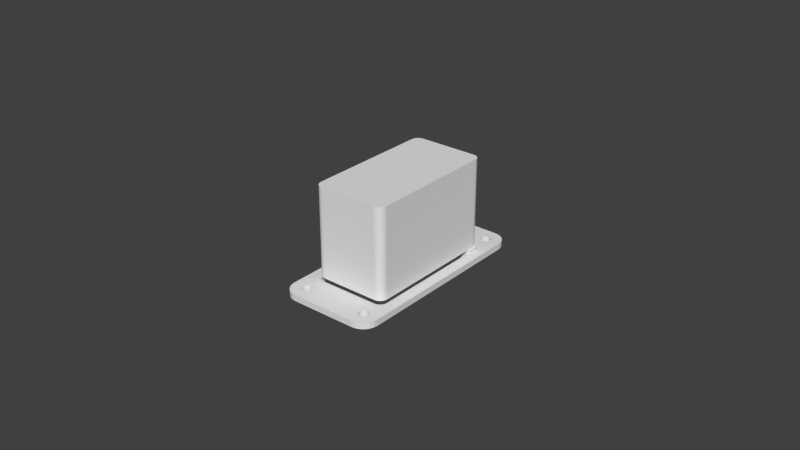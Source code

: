 # Source: lower-herkulex-bracket-3.blend  (saved by Blender 2.78.0; exported with 4.5.12 LTS)
import bpy
from mathutils import Matrix  # noqa: F401  (used for matrix-valued properties, if any)

bpy.ops.wm.read_factory_settings(use_empty=True)
scene = bpy.context.scene
scene.name = 'Scene'

# ---- collections
col_collection_1 = bpy.data.collections.new('Collection 1'); scene.collection.children.link(col_collection_1)

# ---- world
world_world = bpy.data.worlds.new('World'); scene.world = world_world
world_world.color = (0.05088, 0.05088, 0.05088)
world_world.use_sun_shadow = False
world_world.sun_shadow_jitter_overblur = 0.0
world_world.cycles.sampling_method = 'NONE'
world_world.cycles.sample_map_resolution = 256

# ---- meshes
me_plane_002 = bpy.data.meshes.new('Plane.002')
me_plane_002.from_pydata([(0.003, -0.003, 0.003), (0.003, -0.003, 0.0), (-0.003, 0.003, 0.0), (-0.0001562, 0.003, 0.0), (0.003, -0.0001562, 0.0), (0.0006607, 0.002892, 0.0), (0.001422, 0.002577, 0.0), (0.002076, 0.002076, 0.0), (0.002577, 0.001422, 0.0), (0.002892, 0.0006607, 0.0), (-0.00159, -0.003, 0.0), (-0.003, -0.00159, 0.0), (-0.001955, -0.002952, 0.0), (-0.002295, -0.002811, 0.0), (-0.002587, -0.002587, 0.0), (-0.002811, -0.002295, 0.0), (-0.002952, -0.001955, 0.0), (-0.003, 0.003, 0.003), (-0.0001562, 0.003, 0.003), (0.003, -0.0001562, 0.003), (0.0006607, 0.002892, 0.003), (0.001422, 0.002577, 0.003), (0.002076, 0.002076, 0.003), (0.002577, 0.001422, 0.003), (0.002892, 0.0006607, 0.003), (-0.00159, -0.003, 0.003), (-0.003, -0.00159, 0.003), (-0.001955, -0.002952, 0.003), (-0.002295, -0.002811, 0.003), (-0.002587, -0.002587, 0.003), (-0.002811, -0.002295, 0.003), (-0.002952, -0.001955, 0.003)], [], [(26, 31, 30, 29, 28, 27, 25, 0, 19, 24, 23, 22, 21, 20, 18, 17), (11, 2, 3, 5, 6, 7, 8, 9, 4, 1, 10, 12, 13, 14, 15, 16), (7, 6, 21, 22), (14, 13, 28, 29), (6, 5, 20, 21), (13, 12, 27, 28), (5, 3, 18, 20), (12, 10, 25, 27), (3, 2, 17, 18), (1, 4, 19, 0), (10, 1, 0, 25), (2, 11, 26, 17), (4, 9, 24, 19), (11, 16, 31, 26), (9, 8, 23, 24), (16, 15, 30, 31), (8, 7, 22, 23), (15, 14, 29, 30)])
me_plane_002.use_remesh_preserve_volume = False
me_plane_002.use_remesh_preserve_attributes = False
me_plane_002.use_mirror_vertex_groups = False
me_plane_002.update()
me_plane_001 = bpy.data.meshes.new('Plane.001')
me_plane_001.from_pydata([(-0.0095, -0.0225, 0.0), (-0.012, -0.02, 0.0), (-0.01015, -0.02241, 0.0), (-0.01075, -0.02217, 0.0), (-0.01127, -0.02177, 0.0), (-0.01167, -0.02125, 0.0), (-0.01191, -0.02065, 0.0), (0.012, -0.02, 0.0), (0.0095, -0.0225, 0.0), (0.01191, -0.02065, 0.0), (0.01167, -0.02125, 0.0), (0.01127, -0.02177, 0.0), (0.01075, -0.02217, 0.0), (0.01015, -0.02241, 0.0), (-0.0095, 0.0225, 0.0), (-0.012, 0.02, 0.0), (-0.01015, 0.02241, 0.0), (-0.01075, 0.02217, 0.0), (-0.01127, 0.02177, 0.0), (-0.01167, 0.02125, 0.0), (-0.01191, 0.02065, 0.0), (0.0095, 0.0225, 0.0), (0.012, 0.02, 0.0), (0.01015, 0.02241, 0.0), (0.01075, 0.02217, 0.0), (0.01127, 0.02177, 0.0), (0.01167, 0.02125, 0.0), (0.01191, 0.02065, 0.0), (-0.0095, -0.0225, 0.029), (-0.012, -0.02, 0.029), (-0.01015, -0.02241, 0.029), (-0.01075, -0.02217, 0.029), (-0.01127, -0.02177, 0.029), (-0.01167, -0.02125, 0.029), (-0.01191, -0.02065, 0.029), (0.012, -0.02, 0.029), (0.0095, -0.0225, 0.029), (0.01191, -0.02065, 0.029), (0.01167, -0.02125, 0.029), (0.01127, -0.02177, 0.029), (0.01075, -0.02217, 0.029), (0.01015, -0.02241, 0.029), (-0.0095, 0.0225, 0.029), (-0.012, 0.02, 0.029), (-0.01015, 0.02241, 0.029), (-0.01075, 0.02217, 0.029), (-0.01127, 0.02177, 0.029), (-0.01167, 0.02125, 0.029), (-0.01191, 0.02065, 0.029), (0.0095, 0.0225, 0.029), (0.012, 0.02, 0.029), (0.01015, 0.02241, 0.029), (0.01075, 0.02217, 0.029), (0.01127, 0.02177, 0.029), (0.01167, 0.02125, 0.029), (0.01191, 0.02065, 0.029)], [], [(1, 15, 20, 19, 18, 17, 16, 14, 21, 23, 24, 25, 26, 27, 22, 7, 9, 10, 11, 12, 13, 8, 0, 2, 3, 4, 5, 6), (29, 34, 33, 32, 31, 30, 28, 36, 41, 40, 39, 38, 37, 35, 50, 55, 54, 53, 52, 51, 49, 42, 44, 45, 46, 47, 48, 43), (25, 24, 52, 53), (3, 2, 30, 31), (24, 23, 51, 52), (2, 0, 28, 30), (23, 21, 49, 51), (0, 8, 36, 28), (21, 14, 42, 49), (8, 13, 41, 36), (14, 16, 44, 42), (13, 12, 40, 41), (16, 17, 45, 44), (12, 11, 39, 40), (17, 18, 46, 45), (11, 10, 38, 39), (18, 19, 47, 46), (10, 9, 37, 38), (19, 20, 48, 47), (9, 7, 35, 37), (15, 1, 29, 43), (20, 15, 43, 48), (7, 22, 50, 35), (1, 6, 34, 29), (22, 27, 55, 50), (6, 5, 33, 34), (27, 26, 54, 55), (5, 4, 32, 33), (26, 25, 53, 54), (4, 3, 31, 32)])
me_plane_001.use_remesh_preserve_volume = False
me_plane_001.use_remesh_preserve_attributes = False
me_plane_001.use_mirror_vertex_groups = False
me_plane_001.update()
me_plane = bpy.data.meshes.new('Plane')
me_plane.from_pydata([(-0.01075, -0.0335, 0.0), (-0.01575, -0.0285, 0.0), (-0.01204, -0.03333, 0.0), (-0.01325, -0.03283, 0.0), (-0.01429, -0.03204, 0.0), (-0.01508, -0.031, 0.0), (-0.01558, -0.02979, 0.0), (0.01575, -0.0285, 0.0), (0.01075, -0.0335, 0.0), (0.01558, -0.02979, 0.0), (0.01508, -0.031, 0.0), (0.01429, -0.03204, 0.0), (0.01325, -0.03283, 0.0), (0.01204, -0.03333, 0.0), (-0.01075, 0.0335, 0.0), (-0.01575, 0.0285, 0.0), (-0.01204, 0.03333, 0.0), (-0.01325, 0.03283, 0.0), (-0.01429, 0.03204, 0.0), (-0.01508, 0.031, 0.0), (-0.01558, 0.02979, 0.0), (0.01075, 0.0335, 0.0), (0.01575, 0.0285, 0.0), (0.01204, 0.03333, 0.0), (0.01325, 0.03283, 0.0), (0.01429, 0.03204, 0.0), (0.01508, 0.031, 0.0), (0.01558, 0.02979, 0.0), (-0.01075, -0.0335, 0.002), (-0.01575, -0.0285, 0.002), (-0.01204, -0.03333, 0.002), (-0.01325, -0.03283, 0.002), (-0.01429, -0.03204, 0.002), (-0.01508, -0.031, 0.002), (-0.01558, -0.02979, 0.002), (0.01575, -0.0285, 0.002), (0.01075, -0.0335, 0.002), (0.01558, -0.02979, 0.002), (0.01508, -0.031, 0.002), (0.01429, -0.03204, 0.002), (0.01325, -0.03283, 0.002), (0.01204, -0.03333, 0.002), (-0.01075, 0.0335, 0.002), (-0.01575, 0.0285, 0.002), (-0.01204, 0.03333, 0.002), (-0.01325, 0.03283, 0.002), (-0.01429, 0.03204, 0.002), (-0.01508, 0.031, 0.002), (-0.01558, 0.02979, 0.002), (0.01075, 0.0335, 0.002), (0.01575, 0.0285, 0.002), (0.01204, 0.03333, 0.002), (0.01325, 0.03283, 0.002), (0.01429, 0.03204, 0.002), (0.01508, 0.031, 0.002), (0.01558, 0.02979, 0.002), (-0.00942, 0.02761, -9.313e-10), (-0.00942, 0.02761, 0.002), (-0.01075, 0.0301, -9.313e-10), (-0.01075, 0.0301, 0.002), (-0.01106, 0.03007, 0.0), (-0.01106, 0.03007, 0.002), (-0.01136, 0.02998, 0.0), (-0.01136, 0.02998, 0.002), (-0.01223, 0.02789, 0.0), (-0.01223, 0.02789, 0.002), (-0.01208, 0.02761, 0.0), (-0.01208, 0.02761, 0.002), (-0.01232, 0.02819, 0.0), (-0.01232, 0.02819, 0.002), (-0.01188, 0.02737, 0.0), (-0.01188, 0.02737, 0.002), (-0.01106, 0.02693, 0.0), (-0.01106, 0.02693, 0.002), (-0.01075, 0.0269, -9.313e-10), (-0.01075, 0.0269, 0.002), (-0.01136, 0.02702, 0.0), (-0.01136, 0.02702, 0.002), (-0.009181, 0.02881, -9.313e-10), (-0.009181, 0.02881, 0.002), (-0.009861, 0.02983, -9.313e-10), (-0.009861, 0.02983, 0.002), (-0.00915, 0.0285, -9.313e-10), (-0.00915, 0.0285, 0.002), (-0.009272, 0.02911, -9.313e-10), (-0.009272, 0.02911, 0.002), (-0.01044, 0.02693, -9.313e-10), (-0.01044, 0.02693, 0.002), (-0.01188, 0.02963, 0.0), (-0.01188, 0.02963, 0.002), (-0.01164, 0.02983, 0.0), (-0.01164, 0.02983, 0.002), (-0.01208, 0.02939, 0.0), (-0.01208, 0.02939, 0.002), (-0.009181, 0.02819, -9.313e-10), (-0.009181, 0.02819, 0.002), (-0.009861, 0.02717, -9.313e-10), (-0.009861, 0.02717, 0.002), (-0.009619, 0.02737, -9.313e-10), (-0.009619, 0.02737, 0.002), (-0.009272, 0.02789, -9.313e-10), (-0.009272, 0.02789, 0.002), (-0.01235, 0.0285, 0.0), (-0.01235, 0.0285, 0.002), (-0.01164, 0.02717, 0.0), (-0.01164, 0.02717, 0.002), (-0.01232, 0.02881, 0.0), (-0.01232, 0.02881, 0.002), (-0.009619, 0.02963, -9.313e-10), (-0.009619, 0.02963, 0.002), (-0.01014, 0.02702, -9.313e-10), (-0.01014, 0.02702, 0.002), (-0.00942, 0.02939, -9.313e-10), (-0.00942, 0.02939, 0.002), (-0.01223, 0.02911, 0.0), (-0.01223, 0.02911, 0.002), (-0.01014, 0.02998, -9.313e-10), (-0.01014, 0.02998, 0.002), (-0.01044, 0.03007, -9.313e-10), (-0.01044, 0.03007, 0.002), (0.01208, 0.02761, 0.002), (0.01208, 0.02761, 0.0), (0.01075, 0.0301, 0.0), (0.01075, 0.0301, 0.002), (0.01044, 0.03007, 0.0), (0.01044, 0.03007, 0.002), (0.01014, 0.02998, 0.0), (0.01014, 0.02998, 0.002), (0.009272, 0.02789, 0.002), (0.009272, 0.02789, 0.0), (0.00942, 0.02761, 0.002), (0.00942, 0.02761, 0.0), (0.009181, 0.02819, 0.002), (0.009181, 0.02819, 0.0), (0.009619, 0.02737, 0.002), (0.009619, 0.02737, 0.0), (0.01044, 0.02693, 0.002), (0.01044, 0.02693, 0.0), (0.01075, 0.0269, 0.002), (0.01075, 0.0269, 0.0), (0.01014, 0.02702, 0.002), (0.01014, 0.02702, 0.0), (0.01232, 0.02881, 0.0), (0.01232, 0.02881, 0.002), (0.01164, 0.02983, 0.0), (0.01164, 0.02983, 0.002), (0.01235, 0.0285, 0.0), (0.01235, 0.0285, 0.002), (0.01223, 0.02911, -4.657e-10), (0.01223, 0.02911, 0.002), (0.01106, 0.02693, 0.002), (0.01106, 0.02693, 0.0), (0.009619, 0.02963, 0.0), (0.009619, 0.02963, 0.002), (0.009861, 0.02983, 0.0), (0.009861, 0.02983, 0.002), (0.009491, 0.02948, -2.293e-10), (0.009491, 0.02948, 0.002), (0.00942, 0.02939, 0.002), (0.00942, 0.02939, -4.657e-10), (0.01232, 0.02819, 0.002), (0.01232, 0.02819, 0.0), (0.01164, 0.02717, 0.002), (0.01164, 0.02717, 0.0), (0.01188, 0.02737, 0.002), (0.01188, 0.02737, 0.0), (0.01223, 0.02789, 0.002), (0.01223, 0.02789, 0.0), (0.00915, 0.0285, 0.0), (0.00915, 0.0285, 0.002), (0.009861, 0.02717, 0.002), (0.009861, 0.02717, 0.0), (0.009181, 0.02881, 0.0), (0.009181, 0.02881, 0.002), (0.01188, 0.02963, 0.0), (0.01191, 0.0296, -1.384e-10), (0.01188, 0.02963, 0.002), (0.01191, 0.0296, 0.002), (0.01136, 0.02702, 0.002), (0.01136, 0.02702, 0.0), (0.01208, 0.02939, -4.657e-10), (0.01208, 0.02939, 0.002), (0.009272, 0.02911, -4.657e-10), (0.009272, 0.02911, 0.002), (0.01136, 0.02998, 0.0), (0.01136, 0.02998, 0.002), (0.01106, 0.03007, 0.0), (0.01106, 0.03007, 0.002), (-0.00942, -0.02939, 0.0), (-0.00942, -0.02939, 0.002), (-0.01075, -0.0269, 0.0), (-0.01075, -0.0269, 0.002), (-0.01106, -0.02693, 0.0), (-0.01106, -0.02693, 0.002), (-0.01136, -0.02702, 0.0), (-0.01136, -0.02702, 0.002), (-0.01223, -0.02911, 0.0), (-0.01223, -0.02911, 0.002), (-0.01208, -0.02939, 0.0), (-0.01208, -0.02939, 0.002), (-0.01232, -0.02881, 0.0), (-0.01232, -0.02881, 0.002), (-0.01188, -0.02963, 0.0), (-0.01188, -0.02963, 0.002), (-0.01106, -0.03007, 0.0), (-0.01106, -0.03007, 0.002), (-0.01075, -0.0301, 0.0), (-0.01075, -0.0301, 0.002), (-0.01136, -0.02998, 0.0), (-0.01136, -0.02998, 0.002), (-0.009181, -0.02819, 0.0), (-0.009181, -0.02819, 0.002), (-0.009861, -0.02717, 0.0), (-0.009861, -0.02717, 0.002), (-0.00915, -0.0285, 0.0), (-0.00915, -0.0285, 0.002), (-0.009272, -0.02789, 0.0), (-0.009272, -0.02789, 0.002), (-0.01044, -0.03007, 0.0), (-0.01044, -0.03007, 0.002), (-0.01188, -0.02737, 0.0), (-0.01188, -0.02737, 0.002), (-0.01164, -0.02717, 0.0), (-0.01164, -0.02717, 0.002), (-0.01208, -0.02761, 0.0), (-0.01208, -0.02761, 0.002), (-0.009181, -0.02881, 0.0), (-0.009181, -0.02881, 0.002), (-0.009861, -0.02983, 0.0), (-0.009861, -0.02983, 0.002), (-0.009619, -0.02963, 0.0), (-0.009619, -0.02963, 0.002), (-0.009272, -0.02911, 0.0), (-0.009272, -0.02911, 0.002), (-0.01235, -0.0285, 0.0), (-0.01235, -0.0285, 0.002), (-0.01164, -0.02983, 0.0), (-0.01164, -0.02983, 0.002), (-0.01232, -0.02819, 0.0), (-0.01232, -0.02819, 0.002), (-0.009619, -0.02737, 0.0), (-0.009619, -0.02737, 0.002), (-0.01014, -0.02998, 0.0), (-0.01014, -0.02998, 0.002), (-0.00942, -0.02761, 0.0), (-0.00942, -0.02761, 0.002), (-0.01223, -0.02789, 0.0), (-0.01223, -0.02789, 0.002), (-0.01014, -0.02702, 0.0), (-0.01014, -0.02702, 0.002), (-0.01044, -0.02693, 0.0), (-0.01044, -0.02693, 0.002), (0.01208, -0.02939, 2.328e-10), (0.01208, -0.02939, 0.002), (0.01075, -0.0269, -4.657e-10), (0.01075, -0.0269, 0.002), (0.01044, -0.02693, -4.657e-10), (0.01044, -0.02693, 0.002), (0.01014, -0.02702, -4.657e-10), (0.01014, -0.02702, 0.002), (0.009272, -0.02911, 2.328e-10), (0.009272, -0.02911, 0.002), (0.00942, -0.02939, 2.328e-10), (0.00942, -0.02939, 0.002), (0.009181, -0.02881, 2.328e-10), (0.009181, -0.02881, 0.002), (0.009619, -0.02963, 2.328e-10), (0.009619, -0.02963, 0.002), (0.01044, -0.03007, 2.328e-10), (0.01044, -0.03007, 0.002), (0.01075, -0.0301, 2.328e-10), (0.01075, -0.0301, 0.002), (0.01014, -0.02998, 2.328e-10), (0.01014, -0.02998, 0.002), (0.01232, -0.02819, -4.657e-10), (0.01232, -0.02819, 0.002), (0.01164, -0.02717, -4.657e-10), (0.01164, -0.02717, 0.002), (0.01235, -0.0285, 0.0), (0.01235, -0.0285, 0.002), (0.01223, -0.02789, -4.657e-10), (0.01223, -0.02789, 0.002), (0.01106, -0.03007, 2.328e-10), (0.01106, -0.03007, 0.002), (0.009619, -0.02737, -4.657e-10), (0.009619, -0.02737, 0.002), (0.009861, -0.02717, -4.657e-10), (0.009861, -0.02717, 0.002), (0.00942, -0.02761, -4.657e-10), (0.00942, -0.02761, 0.002), (0.01232, -0.02881, 2.328e-10), (0.01232, -0.02881, 0.002), (0.01164, -0.02983, 2.328e-10), (0.01164, -0.02983, 0.002), (0.01188, -0.02963, 2.328e-10), (0.01188, -0.02963, 0.002), (0.01223, -0.02911, 2.328e-10), (0.01223, -0.02911, 0.002), (0.00915, -0.0285, 0.0), (0.00915, -0.0285, 0.002), (0.009861, -0.02983, 2.328e-10), (0.009861, -0.02983, 0.002), (0.009181, -0.02819, -4.657e-10), (0.009181, -0.02819, 0.002), (0.01188, -0.02737, -4.657e-10), (0.01188, -0.02737, 0.002), (0.01136, -0.02998, 2.328e-10), (0.01136, -0.02998, 0.002), (0.01208, -0.02761, -4.657e-10), (0.01208, -0.02761, 0.002), (0.009272, -0.02789, -4.657e-10), (0.009272, -0.02789, 0.002), (0.01136, -0.02702, -4.657e-10), (0.01136, -0.02702, 0.002), (0.01106, -0.02693, -4.657e-10), (0.01106, -0.02693, 0.002), (-0.0121, -0.00223, 0.0), (-0.0121, -0.02017, 0.0), (-0.0121, -0.02017, 0.002), (-0.0121, 0.01043, 0.002), (-0.0121, 0.02017, -4.657e-10), (-0.0121, 0.02017, 0.002), (0.0121, 0.02017, -4.657e-10), (0.0121, -0.007008, -3.492e-10), (0.0121, 0.02017, 0.002), (0.0121, -0.02017, -3.725e-09), (0.0121, -0.02017, 0.002), (0.01202, -0.02082, -3.725e-09), (0.01202, -0.02082, 0.002), (-0.01201, -0.02082, 2.189e-08), (-0.01201, -0.02082, 0.002), (0.01176, -0.02143, 4.657e-10), (0.01176, -0.02143, 0.002), (-0.01136, -0.02195, -4.657e-10), (-0.01136, -0.02195, 0.002), (0.01136, -0.02195, -2.328e-09), (0.01136, -0.02195, 0.002), (-0.01176, -0.02143, -4.657e-10), (-0.01176, -0.02143, 0.002), (-0.01084, -0.02235, -4.657e-10), (-0.01084, -0.02235, 0.002), (0.01084, -0.02235, -3.725e-09), (0.01084, -0.02235, 0.002), (-0.01023, -0.0226, 4.657e-10), (-0.01023, -0.0226, 0.002), (0.01023, -0.0226, -4.657e-10), (0.01023, -0.0226, 0.002), (0.009582, -0.02269, 0.002), (0.009582, -0.02269, -3.725e-09), (-0.009578, -0.02269, 1.304e-08), (-0.009578, -0.02269, 0.002), (0.01202, 0.02082, -4.657e-10), (0.01202, 0.02082, 0.002), (-0.01201, 0.02082, 0.0), (-0.01201, 0.02082, 0.002), (0.01176, 0.02143, -4.657e-10), (0.01176, 0.02143, 0.002), (-0.01176, 0.02143, -4.657e-10), (-0.01176, 0.02143, 0.002), (0.01136, 0.02195, -4.657e-10), (0.01136, 0.02195, 0.002), (-0.01084, 0.02235, -9.313e-10), (-0.01084, 0.02235, 0.002), (-0.01136, 0.02195, 0.002), (-0.01136, 0.02195, -4.657e-10), (0.01084, 0.02235, 0.002), (0.01084, 0.02235, -4.657e-10), (-0.009578, 0.02269, -1.397e-09), (-0.009578, 0.02269, 0.002), (0.01023, 0.0226, 0.002), (0.01023, 0.0226, -4.657e-10), (-0.01023, 0.0226, -4.657e-10), (-0.01023, 0.0226, 0.002), (0.009582, 0.02269, 0.002), (0.009582, 0.02269, -9.313e-10)], [], [(1, 234, 200, 196, 198, 202, 236, 208, 204, 206, 218, 242, 228, 230, 188, 232, 226, 214, 298, 264, 260, 262, 266, 300, 272, 268, 270, 282, 306, 292, 294, 252, 296, 290, 278, 7, 9, 10, 11, 12, 13, 8, 0, 2, 3, 4, 5, 6), (29, 34, 33, 32, 31, 30, 28, 36, 41, 40, 39, 38, 37, 35, 279, 291, 297, 253, 295, 293, 307, 283, 271, 269, 273, 301, 267, 263, 261, 265, 299, 215, 227, 233, 189, 231, 229, 243, 219, 207, 205, 209, 237, 203, 199, 197, 201, 235), (23, 21, 49, 51), (0, 8, 36, 28), (21, 14, 42, 49), (8, 13, 41, 36), (14, 16, 44, 42), (13, 12, 40, 41), (16, 17, 45, 44), (12, 11, 39, 40), (17, 18, 46, 45), (11, 10, 38, 39), (18, 19, 47, 46), (10, 9, 37, 38), (19, 20, 48, 47), (9, 7, 35, 37), (15, 1, 29, 43), (20, 15, 43, 48), (7, 22, 50, 35), (1, 6, 34, 29), (22, 27, 55, 50), (6, 5, 33, 34), (27, 26, 54, 55), (5, 4, 32, 33), (26, 25, 53, 54), (4, 3, 31, 32), (25, 24, 52, 53), (3, 2, 30, 31), (24, 23, 51, 52), (2, 0, 28, 30), (94, 95, 83, 82), (27, 175, 174, 144, 184, 186, 122, 124, 126, 154, 152, 156, 82, 78, 84, 112, 108, 80, 116, 118, 58, 60, 62, 90, 88, 92, 114, 106, 102, 15, 20, 19, 18, 17, 16, 14, 21, 23, 24, 25, 26), (98, 99, 57, 56), (56, 57, 101, 100), (106, 107, 103, 102), (78, 79, 85, 84), (82, 83, 79, 78), (112, 113, 109, 108), (58, 59, 61, 60), (72, 73, 75, 74), (92, 93, 115, 114), (74, 75, 87, 86), (60, 61, 63, 62), (108, 109, 81, 80), (104, 105, 77, 76), (80, 81, 117, 116), (96, 97, 99, 98), (90, 91, 89, 88), (114, 115, 107, 106), (43, 103, 107, 115, 93, 89, 91, 63, 61, 59, 119, 117, 81, 109, 113, 85, 79, 83, 157, 153, 155, 127, 125, 123, 187, 185, 145, 176, 177, 55, 54, 53, 52, 51, 49, 42, 44, 45, 46, 47, 48), (110, 111, 97, 96), (70, 71, 105, 104), (64, 65, 67, 66), (118, 119, 59, 58), (84, 85, 113, 112), (102, 103, 69, 68), (100, 101, 95, 94), (76, 77, 73, 72), (62, 63, 91, 90), (116, 117, 119, 118), (86, 87, 111, 110), (68, 69, 65, 64), (88, 89, 93, 92), (66, 67, 71, 70), (161, 160, 147, 146), (165, 164, 120, 121), (121, 120, 166, 167), (172, 173, 169, 168), (142, 143, 149, 148), (146, 147, 143, 142), (180, 181, 177, 176, 174, 175), (122, 123, 125, 124), (137, 136, 138, 139), (159, 158, 183, 182), (139, 138, 150, 151), (124, 125, 127, 126), (174, 176, 145, 144), (171, 170, 140, 141), (144, 145, 185, 184), (163, 162, 164, 165), (154, 155, 153, 152), (182, 183, 173, 172), (179, 178, 162, 163), (135, 134, 170, 171), (129, 128, 130, 131), (186, 187, 123, 122), (148, 149, 181, 180), (168, 169, 132, 133), (167, 166, 160, 161), (141, 140, 136, 137), (126, 127, 155, 154), (184, 185, 187, 186), (151, 150, 178, 179), (133, 132, 128, 129), (152, 153, 157, 158, 159, 156), (131, 130, 134, 135), (226, 227, 215, 214), (7, 278, 274, 280, 308, 304, 276, 312, 314, 254, 256, 258, 286, 284, 288, 310, 302, 298, 214, 210, 216, 244, 240, 212, 248, 250, 190, 192, 194, 222, 220, 224, 246, 238, 234, 1, 316, 317, 329, 337, 333, 339, 343, 349, 348, 345, 341, 335, 331, 327, 325, 323), (230, 231, 189, 188), (188, 189, 233, 232), (238, 239, 235, 234), (210, 211, 217, 216), (214, 215, 211, 210), (244, 245, 241, 240), (190, 191, 193, 192), (204, 205, 207, 206), (224, 225, 247, 246), (206, 207, 219, 218), (192, 193, 195, 194), (240, 241, 213, 212), (236, 237, 209, 208), (212, 213, 249, 248), (228, 229, 231, 230), (222, 223, 221, 220), (246, 247, 239, 238), (235, 239, 247, 225, 221, 223, 195, 193, 191, 251, 249, 213, 241, 245, 217, 211, 215, 299, 303, 311, 289, 285, 287, 259, 257, 255, 315, 313, 277, 305, 309, 281, 275, 279, 35, 50, 324, 326, 328, 332, 336, 342, 346, 347, 350, 344, 340, 334, 338, 330, 318, 319, 43, 29), (242, 243, 229, 228), (202, 203, 237, 236), (196, 197, 199, 198), (250, 251, 191, 190), (216, 217, 245, 244), (234, 235, 201, 200), (232, 233, 227, 226), (208, 209, 205, 204), (194, 195, 223, 222), (248, 249, 251, 250), (218, 219, 243, 242), (200, 201, 197, 196), (220, 221, 225, 224), (198, 199, 203, 202), (290, 291, 279, 278), (294, 295, 253, 252), (252, 253, 297, 296), (302, 303, 299, 298), (274, 275, 281, 280), (278, 279, 275, 274), (308, 309, 305, 304), (254, 255, 257, 256), (268, 269, 271, 270), (288, 289, 311, 310), (270, 271, 283, 282), (256, 257, 259, 258), (304, 305, 277, 276), (300, 301, 273, 272), (276, 277, 313, 312), (292, 293, 295, 294), (286, 287, 285, 284), (310, 311, 303, 302), (306, 307, 293, 292), (266, 267, 301, 300), (260, 261, 263, 262), (314, 315, 255, 254), (280, 281, 309, 308), (298, 299, 265, 264), (296, 297, 291, 290), (272, 273, 269, 268), (258, 259, 287, 286), (312, 313, 315, 314), (282, 283, 307, 306), (264, 265, 261, 260), (284, 285, 289, 288), (262, 263, 267, 266), (374, 373, 368, 367), (322, 351, 355, 359, 366, 370, 374, 367, 371, 361, 364, 357, 353, 320, 316, 1, 15, 102, 68, 64, 66, 70, 104, 76, 72, 74, 86, 110, 96, 98, 56, 100, 94, 82, 156, 159, 182, 172, 168, 133, 129, 131, 135, 171, 141, 137, 139, 151, 179, 163, 165, 121, 167, 161, 146, 142, 148, 180, 175, 27, 22, 7, 323), (367, 368, 372, 371), (345, 346, 342, 341), (322, 324, 352, 351), (370, 369, 373, 374), (349, 350, 347, 348), (366, 365, 369, 370), (364, 363, 358, 357), (351, 352, 356, 355), (335, 336, 332, 331), (339, 340, 344, 343), (357, 358, 354, 353), (359, 360, 365, 366), (371, 372, 362, 361), (355, 356, 360, 359), (43, 319, 321, 354, 358, 363, 362, 372, 368, 373, 369, 365, 360, 356, 352, 324, 50, 55, 177, 181, 149, 143, 147, 160, 166, 120, 164, 162, 178, 150, 138, 136, 140, 170, 134, 130, 128, 132, 169, 173, 183, 158, 157, 83, 95, 101, 57, 99, 97, 111, 87, 75, 73, 77, 105, 71, 67, 65, 69, 103), (329, 330, 338, 337), (341, 342, 336, 335), (327, 328, 326, 325), (353, 354, 321, 320), (343, 344, 350, 349), (317, 318, 330, 329), (348, 347, 346, 345), (331, 332, 328, 327), (333, 334, 340, 339), (325, 326, 324, 322, 323), (361, 362, 363, 364), (337, 338, 334, 333), (320, 321, 319, 318, 317, 316)])
me_plane.use_remesh_preserve_volume = False
me_plane.use_remesh_preserve_attributes = False
me_plane.use_mirror_vertex_groups = False
me_plane.update()

# ---- objects
ob_plane_001 = bpy.data.objects.new('Plane.001', me_plane_002)
ob_servo = bpy.data.objects.new('Servo', me_plane_001)
ob_plane = bpy.data.objects.new('Plane', me_plane)

# ---- transforms, parenting, visibility, modifiers, constraints
ob_plane_001.location = (0.0098, 0.0203, 0.0)
ob_plane_001.lineart.crease_threshold = 0.0
ob_servo.location = (0.0, 0.0, 0.003)
ob_servo.hide_viewport = True
ob_servo.lineart.crease_threshold = 0.0
ob_plane.location = (0.0, 0.0, 0.0)
ob_plane.lineart.crease_threshold = 0.0

# ---- collection membership
col_collection_1.objects.link(ob_plane_001)
col_collection_1.objects.link(ob_servo)
col_collection_1.objects.link(ob_plane)

# ---- scene / render settings (as saved in the file)
scene.frame_start = 1; scene.frame_end = 250; scene.frame_set(1)
scene.render.engine = 'BLENDER_EEVEE_NEXT'
scene.render.image_settings.compression = 90
scene.render.resolution_percentage = 50
scene.render.dither_intensity = 0.0
scene.cycles.use_denoising = False
scene.cycles.samples = 10
scene.cycles.sampling_pattern = 'TABULATED_SOBOL'
scene.cycles.light_sampling_threshold = 0.0
scene.cycles.use_adaptive_sampling = False
scene.cycles.use_light_tree = False
scene.cycles.blur_glossy = 0.0
scene.cycles.volume_bounces = 1
scene.cycles.pixel_filter_type = 'GAUSSIAN'
scene.cycles.sample_clamp_indirect = 0.0
scene.view_settings.view_transform = 'Standard'
bpy.context.view_layer.update()

# ---- added for rendering (the .blend has no active camera and no usable light): camera, sun
cam_auto = bpy.data.cameras.new('AutoCamera')
cam_auto.lens = 50.0
cam_auto.sensor_width = 36.0
cam_auto.clip_end = 1000.0
ob_auto_camera = bpy.data.objects.new('AutoCamera', cam_auto)
scene.collection.objects.link(ob_auto_camera)
ob_auto_camera.location = (0.185045, -0.222054, 0.162536)
ob_auto_camera.rotation_euler = (1.09748, -7.21219e-08, 0.694738)
scene.camera = ob_auto_camera
light_auto_sun = bpy.data.lights.new('AutoSun', 'SUN')
light_auto_sun.energy = 3.0
light_auto_sun.angle = 0.0523599
ob_auto_sun = bpy.data.objects.new('AutoSun', light_auto_sun)
scene.collection.objects.link(ob_auto_sun)
ob_auto_sun.rotation_euler = (0.872665, 0.174533, 0.523599)
bpy.context.view_layer.update()
